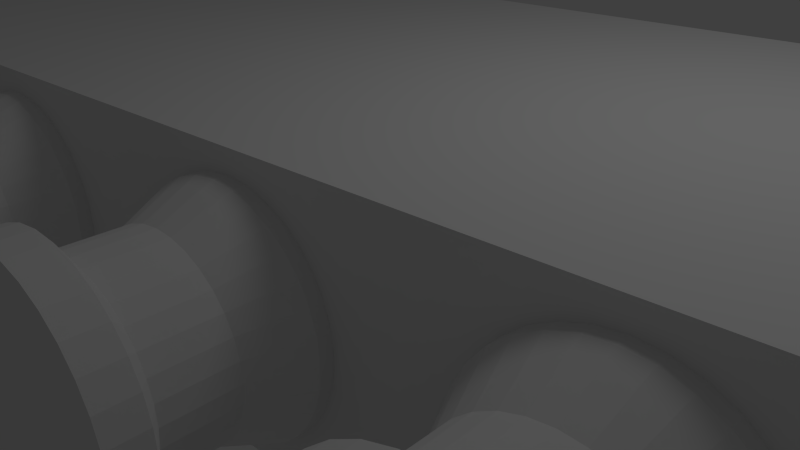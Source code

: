 # Source: sniperAmmo.blend  (saved by Blender 2.67.0; exported with 4.5.12 LTS)
import bpy
from mathutils import Matrix  # noqa: F401  (used for matrix-valued properties, if any)

bpy.ops.wm.read_factory_settings(use_empty=True)
scene = bpy.context.scene
scene.name = 'Scene'

# ---- collections
col_collection_1 = bpy.data.collections.new('Collection 1'); scene.collection.children.link(col_collection_1)

# ---- world
world_world = bpy.data.worlds.new('World'); scene.world = world_world
world_world.color = (0.05088, 0.05088, 0.05088)
world_world.use_sun_shadow = False
world_world.sun_shadow_jitter_overblur = 0.0
world_world.cycles.sampling_method = 'MANUAL'
world_world.cycles.sample_map_resolution = 256

# ---- cameras
cam_camera = bpy.data.cameras.new('Camera')
cam_camera.clip_end = 100.0
cam_camera.lens = 35.0
cam_camera.sensor_width = 32.0
cam_camera.sensor_height = 18.0
cam_camera.ortho_scale = 7.314
cam_camera.dof.focus_distance = 0.0
cam_camera.dof.aperture_fstop = 128.0

# ---- lights
light_lamp = bpy.data.lights.new('Lamp', 'POINT')
light_lamp.transmission_factor = 0.0
light_lamp.cutoff_distance = 30.0
light_lamp.energy = 100.0
light_lamp.shadow_buffer_clip_start = 1.001
light_lamp.shadow_soft_size = 1.0
light_lamp.shadow_maximum_resolution = 0.006
light_lamp.use_absolute_resolution = True
light_lamp.cycles.use_multiple_importance_sampling = False

# ---- meshes
me_cylinder_001 = bpy.data.meshes.new('Cylinder.001')
me_cylinder_001.from_pydata([(0.0, 1.0, 4.001), (0.1951, 0.9808, 4.001), (0.3827, 0.9239, 4.001), (0.5556, 0.8315, 4.001), (0.7071, 0.7071, 4.001), (0.8315, 0.5556, 4.001), (0.9239, 0.3827, 4.001), (0.9808, 0.1951, 4.001), (1.0, 3.021e-07, 4.001), (4.441e-17, 4.795e-07, 7.351), (0.9808, -0.1951, 4.001), (0.9239, -0.3827, 4.001), (0.8315, -0.5556, 4.001), (0.7071, -0.7071, 4.001), (0.5556, -0.8315, 4.001), (0.3827, -0.9239, 4.001), (0.1951, -0.9808, 4.001), (-3.258e-07, -1.0, 4.001), (-0.1951, -0.9808, 4.001), (-0.3827, -0.9239, 4.001), (-0.5556, -0.8315, 4.001), (-0.7071, -0.7071, 4.001), (-0.8315, -0.5556, 4.001), (-0.9239, -0.3827, 4.001), (-0.9808, -0.1951, 4.001), (-1.0, 1.192e-06, 4.001), (-0.9808, 0.1951, 4.001), (-0.9239, 0.3827, 4.001), (-0.8315, 0.5556, 4.001), (-0.7071, 0.7071, 4.001), (-0.5556, 0.8315, 4.001), (-0.3827, 0.9239, 4.001), (-0.1951, 0.9808, 4.001), (0.1913, 0.4619, 6.378), (0.09755, 0.4904, 6.378), (0.0, 0.5, 6.378), (-0.09754, 0.4904, 6.378), (-0.1913, 0.4619, 6.378), (-0.2778, 0.4157, 6.378), (-0.3536, 0.3536, 6.378), (-0.4157, 0.2778, 6.378), (0.5, 5.193e-07, 6.378), (-0.4619, 0.1913, 6.378), (-0.4904, 0.09755, 6.378), (-0.5, 9.644e-07, 6.378), (-0.4904, -0.09754, 6.378), (-0.4619, -0.1913, 6.378), (-0.4157, -0.2778, 6.378), (-0.3536, -0.3536, 6.378), (-0.2778, -0.4157, 6.378), (-0.1913, -0.4619, 6.378), (-0.09755, -0.4904, 6.378), (-1.629e-07, -0.5, 6.378), (0.09755, -0.4904, 6.378), (0.1913, -0.4619, 6.378), (0.2778, -0.4157, 6.378), (0.3536, -0.3536, 6.378), (0.4157, -0.2778, 6.378), (0.4619, -0.1913, 6.378), (0.4904, -0.09754, 6.378), (0.4904, 0.09755, 6.378), (0.4619, 0.1913, 6.378), (0.4157, 0.2778, 6.378), (0.3536, 0.3536, 6.378), (0.2778, 0.4157, 6.378), (0.287, 0.6929, 5.726), (0.1463, 0.7356, 5.726), (0.0, 0.25, 6.879), (-0.1463, 0.7356, 5.726), (-0.287, 0.6929, 5.726), (-0.4167, 0.6236, 5.726), (-0.5303, 0.5303, 5.726), (-0.6236, 0.4167, 5.726), (0.75, 5.267e-07, 5.726), (-0.6929, 0.287, 5.726), (-0.7356, 0.1463, 5.726), (-0.75, 1.194e-06, 5.726), (-0.7356, -0.1463, 5.726), (-0.6929, -0.287, 5.726), (-0.6236, -0.4167, 5.726), (-0.5303, -0.5303, 5.726), (-0.4167, -0.6236, 5.726), (-0.287, -0.6929, 5.726), (-0.1463, -0.7356, 5.726), (-2.444e-07, -0.75, 5.726), (0.1463, -0.7356, 5.726), (0.287, -0.6929, 5.726), (0.4167, -0.6236, 5.726), (0.5303, -0.5303, 5.726), (0.6236, -0.4167, 5.726), (0.6929, -0.287, 5.726), (0.7356, -0.1463, 5.726), (0.7356, 0.1463, 5.726), (0.6929, 0.287, 5.726), (0.6236, 0.4167, 5.726), (0.5303, 0.5303, 5.726), (0.4167, 0.6236, 5.726), (0.09567, 0.231, 6.879), (0.04877, 0.2452, 6.879), (0.0, 0.75, 5.726), (-0.04877, 0.2452, 6.879), (-0.09567, 0.231, 6.879), (-0.1389, 0.2079, 6.879), (-0.1768, 0.1768, 6.879), (-0.2079, 0.1389, 6.879), (0.25, 5.005e-07, 6.879), (-0.231, 0.09567, 6.879), (-0.2452, 0.04877, 6.879), (-0.25, 7.23e-07, 6.879), (-0.2452, -0.04877, 6.879), (-0.231, -0.09567, 6.879), (-0.2079, -0.1389, 6.879), (-0.1768, -0.1768, 6.879), (-0.1389, -0.2079, 6.879), (-0.09567, -0.231, 6.879), (-0.04877, -0.2452, 6.879), (-8.146e-08, -0.25, 6.879), (0.04877, -0.2452, 6.879), (0.09567, -0.231, 6.879), (0.1389, -0.2079, 6.879), (0.1768, -0.1768, 6.879), (0.2079, -0.1389, 6.879), (0.231, -0.09567, 6.879), (0.2452, -0.04877, 6.879), (0.2452, 0.04877, 6.879), (0.231, 0.09567, 6.879), (0.2079, 0.1389, 6.879), (0.1768, 0.1768, 6.879), (0.1389, 0.2079, 6.879), (0.0, 1.0, -1.999), (0.1951, 0.9808, -1.999), (0.3827, 0.9239, -1.999), (0.5556, 0.8315, -1.999), (0.7071, 0.7071, -1.999), (0.8315, 0.5556, -1.999), (0.9239, 0.3827, -1.999), (0.9808, 0.1951, -1.999), (1.0, 7.648e-11, -1.999), (0.9808, -0.1951, -1.999), (0.9239, -0.3827, -1.999), (0.8315, -0.5556, -1.999), (0.7071, -0.7071, -1.999), (0.5556, -0.8315, -1.999), (0.3827, -0.9239, -1.999), (0.1951, -0.9808, -1.999), (-3.258e-07, -1.0, -1.999), (-0.1951, -0.9808, -1.999), (-0.3827, -0.9239, -1.999), (-0.5556, -0.8315, -1.999), (-0.7071, -0.7071, -1.999), (-0.8315, -0.5556, -1.999), (-0.9239, -0.3827, -1.999), (-0.9808, -0.1951, -1.999), (-1.0, 8.902e-07, -1.999), (-0.9808, 0.1951, -1.999), (-0.9239, 0.3827, -1.999), (-0.8315, 0.5556, -1.999), (-0.7071, 0.7071, -1.999), (-0.5556, 0.8315, -1.999), (-0.3827, 0.9239, -1.999), (-0.1951, 0.9808, -1.999), (4.374e-08, 0.8, -2.449), (0.1561, 0.7846, -2.449), (0.3061, 0.7391, -2.449), (0.4445, 0.6652, -2.449), (0.5657, 0.5657, -2.449), (0.6652, 0.4445, -2.449), (0.7391, 0.3061, -2.449), (0.7846, 0.1561, -2.449), (0.8, 3.065e-08, -2.449), (0.7846, -0.1561, -2.449), (0.7391, -0.3061, -2.449), (0.6652, -0.4445, -2.449), (0.5657, -0.5657, -2.449), (0.4445, -0.6652, -2.449), (0.3061, -0.7391, -2.449), (0.1561, -0.7846, -2.449), (-2.169e-07, -0.8, -2.449), (-0.1561, -0.7846, -2.449), (-0.3061, -0.7391, -2.449), (-0.4445, -0.6652, -2.449), (-0.5657, -0.5657, -2.449), (-0.6652, -0.4445, -2.449), (-0.7391, -0.3061, -2.449), (-0.7846, -0.1561, -2.449), (-0.8, 7.427e-07, -2.449), (-0.7846, 0.1561, -2.449), (-0.7391, 0.3061, -2.449), (-0.6652, 0.4445, -2.449), (-0.5657, 0.5657, -2.449), (-0.4445, 0.6652, -2.449), (-0.3061, 0.7391, -2.449), (-0.1561, 0.7846, -2.449), (2.998e-08, 0.8, -3.049), (0.1561, 0.7846, -3.049), (0.3061, 0.7391, -3.049), (0.4445, 0.6652, -3.049), (0.5657, 0.5657, -3.049), (0.6652, 0.4445, -3.049), (0.7391, 0.3061, -3.049), (0.7846, 0.1561, -3.049), (0.8, 1.555e-08, -3.049), (0.7846, -0.1561, -3.049), (0.7391, -0.3061, -3.049), (0.6652, -0.4445, -3.049), (0.5657, -0.5657, -3.049), (0.4445, -0.6652, -3.049), (0.3061, -0.7391, -3.049), (0.1561, -0.7846, -3.049), (-2.307e-07, -0.8, -3.049), (-0.1561, -0.7846, -3.049), (-0.3061, -0.7391, -3.049), (-0.4445, -0.6652, -3.049), (-0.5657, -0.5657, -3.049), (-0.6652, -0.4445, -3.049), (-0.7391, -0.3061, -3.049), (-0.7846, -0.1561, -3.049), (-0.8, 7.276e-07, -3.049), (-0.7846, 0.1561, -3.049), (-0.7391, 0.3061, -3.049), (-0.6652, 0.4445, -3.049), (-0.5657, 0.5657, -3.049), (-0.4445, 0.6652, -3.049), (-0.3061, 0.7391, -3.049), (-0.1561, 0.7846, -3.049), (1.262e-08, 1.04, -3.199), (0.2029, 1.02, -3.199), (0.398, 0.9608, -3.199), (0.5778, 0.8647, -3.199), (0.7354, 0.7354, -3.199), (0.8647, 0.5778, -3.199), (0.9608, 0.398, -3.199), (1.02, 0.2029, -3.199), (1.04, -3.571e-08, -3.199), (1.02, -0.2029, -3.199), (0.9608, -0.398, -3.199), (0.8647, -0.5778, -3.199), (0.7354, -0.7354, -3.199), (0.5778, -0.8647, -3.199), (0.398, -0.9608, -3.199), (0.2029, -1.02, -3.199), (-3.263e-07, -1.04, -3.199), (-0.2029, -1.02, -3.199), (-0.398, -0.9608, -3.199), (-0.5778, -0.8647, -3.199), (-0.7354, -0.7354, -3.199), (-0.8647, -0.5778, -3.199), (-0.9608, -0.398, -3.199), (-1.02, -0.2029, -3.199), (-1.04, 8.9e-07, -3.199), (-1.02, 0.2029, -3.199), (-0.9608, 0.398, -3.199), (-0.8647, 0.5778, -3.199), (-0.7354, 0.7354, -3.199), (-0.5778, 0.8647, -3.199), (-0.398, 0.9608, -3.199), (-0.2029, 1.02, -3.199), (1.846e-08, 1.04, -3.499), (0.2029, 1.02, -3.499), (0.398, 0.9608, -3.499), (0.5778, 0.8647, -3.499), (0.7354, 0.7354, -3.499), (0.8647, 0.5778, -3.499), (0.9608, 0.398, -3.499), (1.02, 0.2029, -3.499), (1.04, -4.326e-08, -3.499), (1.02, -0.2029, -3.499), (0.9608, -0.398, -3.499), (0.8647, -0.5778, -3.499), (0.7354, -0.7354, -3.499), (0.5778, -0.8647, -3.499), (0.398, -0.9608, -3.499), (0.2029, -1.02, -3.499), (-3.204e-07, -1.04, -3.499), (-0.2029, -1.02, -3.499), (-0.398, -0.9608, -3.499), (-0.5778, -0.8647, -3.499), (-0.7354, -0.7354, -3.499), (-0.8647, -0.5778, -3.499), (-0.9608, -0.398, -3.499), (-1.02, -0.2029, -3.499), (-1.04, 8.824e-07, -3.499), (-1.02, 0.2029, -3.499), (-0.9608, 0.398, -3.499), (-0.8647, 0.5778, -3.499), (-0.7354, 0.7354, -3.499), (-0.5778, 0.8647, -3.499), (-0.398, 0.9608, -3.499), (-0.2029, 1.02, -3.499)], [], [(101, 9, 100), (67, 9, 98), (100, 9, 67), (98, 9, 97), (102, 9, 101), (103, 9, 102), (104, 9, 103), (106, 9, 104), (107, 9, 106), (108, 9, 107), (109, 9, 108), (110, 9, 109), (111, 9, 110), (112, 9, 111), (113, 9, 112), (114, 9, 113), (115, 9, 114), (116, 9, 115), (117, 9, 116), (118, 9, 117), (119, 9, 118), (120, 9, 119), (121, 9, 120), (122, 9, 121), (123, 9, 122), (105, 9, 123), (124, 9, 105), (125, 9, 124), (126, 9, 125), (127, 9, 126), (128, 9, 127), (97, 9, 128), (0, 1, 2, 3, 4, 5, 6, 7, 8, 10, 11, 12, 13, 14, 15, 16, 17, 18, 19, 20, 21, 22, 23, 24, 25, 26, 27, 28, 29, 30, 31, 32), (69, 37, 36, 68), (99, 35, 34, 66), (68, 36, 35, 99), (66, 34, 33, 65), (70, 38, 37, 69), (71, 39, 38, 70), (72, 40, 39, 71), (74, 42, 40, 72), (75, 43, 42, 74), (76, 44, 43, 75), (77, 45, 44, 76), (78, 46, 45, 77), (79, 47, 46, 78), (80, 48, 47, 79), (81, 49, 48, 80), (82, 50, 49, 81), (83, 51, 50, 82), (84, 52, 51, 83), (85, 53, 52, 84), (86, 54, 53, 85), (87, 55, 54, 86), (88, 56, 55, 87), (89, 57, 56, 88), (90, 58, 57, 89), (91, 59, 58, 90), (73, 41, 59, 91), (92, 60, 41, 73), (93, 61, 60, 92), (94, 62, 61, 93), (95, 63, 62, 94), (96, 64, 63, 95), (65, 33, 64, 96), (37, 101, 100, 36), (35, 67, 98, 34), (36, 100, 67, 35), (34, 98, 97, 33), (38, 102, 101, 37), (39, 103, 102, 38), (40, 104, 103, 39), (42, 106, 104, 40), (43, 107, 106, 42), (44, 108, 107, 43), (45, 109, 108, 44), (46, 110, 109, 45), (47, 111, 110, 46), (48, 112, 111, 47), (49, 113, 112, 48), (50, 114, 113, 49), (51, 115, 114, 50), (52, 116, 115, 51), (53, 117, 116, 52), (54, 118, 117, 53), (55, 119, 118, 54), (56, 120, 119, 55), (57, 121, 120, 56), (58, 122, 121, 57), (59, 123, 122, 58), (41, 105, 123, 59), (60, 124, 105, 41), (61, 125, 124, 60), (62, 126, 125, 61), (63, 127, 126, 62), (64, 128, 127, 63), (33, 97, 128, 64), (31, 69, 68, 32), (0, 99, 66, 1), (32, 68, 99, 0), (1, 66, 65, 2), (30, 70, 69, 31), (29, 71, 70, 30), (28, 72, 71, 29), (27, 74, 72, 28), (26, 75, 74, 27), (25, 76, 75, 26), (24, 77, 76, 25), (23, 78, 77, 24), (22, 79, 78, 23), (21, 80, 79, 22), (20, 81, 80, 21), (19, 82, 81, 20), (18, 83, 82, 19), (17, 84, 83, 18), (16, 85, 84, 17), (15, 86, 85, 16), (14, 87, 86, 15), (13, 88, 87, 14), (12, 89, 88, 13), (11, 90, 89, 12), (10, 91, 90, 11), (8, 73, 91, 10), (7, 92, 73, 8), (6, 93, 92, 7), (5, 94, 93, 6), (4, 95, 94, 5), (3, 96, 95, 4), (2, 65, 96, 3), (141, 13, 14, 142), (131, 2, 3, 132), (130, 1, 2, 131), (133, 4, 5, 134), (129, 0, 1, 130), (132, 3, 4, 133), (134, 5, 6, 135), (136, 7, 8, 137), (138, 10, 11, 139), (137, 8, 10, 138), (140, 12, 13, 141), (145, 17, 18, 146), (142, 14, 15, 143), (143, 15, 16, 144), (135, 6, 7, 136), (144, 16, 17, 145), (146, 18, 19, 147), (147, 19, 20, 148), (151, 23, 24, 152), (150, 22, 23, 151), (149, 21, 22, 150), (153, 25, 26, 154), (152, 24, 25, 153), (154, 26, 27, 155), (156, 28, 29, 157), (155, 27, 28, 156), (157, 29, 30, 158), (158, 30, 31, 159), (139, 11, 12, 140), (159, 31, 32, 160), (160, 32, 0, 129), (160, 129, 161, 192), (168, 169, 201, 200), (159, 160, 192, 191), (158, 159, 191, 190), (157, 158, 190, 189), (156, 157, 189, 188), (155, 156, 188, 187), (154, 155, 187, 186), (153, 154, 186, 185), (152, 153, 185, 184), (151, 152, 184, 183), (129, 130, 162, 161), (150, 151, 183, 182), (149, 150, 182, 181), (148, 149, 181, 180), (147, 148, 180, 179), (146, 147, 179, 178), (145, 146, 178, 177), (144, 145, 177, 176), (143, 144, 176, 175), (142, 143, 175, 174), (141, 142, 174, 173), (140, 141, 173, 172), (139, 140, 172, 171), (138, 139, 171, 170), (137, 138, 170, 169), (136, 137, 169, 168), (135, 136, 168, 167), (134, 135, 167, 166), (133, 134, 166, 165), (132, 133, 165, 164), (131, 132, 164, 163), (130, 131, 163, 162), (203, 204, 236, 235), (165, 166, 198, 197), (162, 163, 195, 194), (191, 192, 224, 223), (188, 189, 221, 220), (185, 186, 218, 217), (182, 183, 215, 214), (179, 180, 212, 211), (176, 177, 209, 208), (173, 174, 206, 205), (170, 171, 203, 202), (167, 168, 200, 199), (164, 165, 197, 196), (161, 162, 194, 193), (190, 191, 223, 222), (187, 188, 220, 219), (184, 185, 217, 216), (181, 182, 214, 213), (178, 179, 211, 210), (175, 176, 208, 207), (172, 173, 205, 204), (169, 170, 202, 201), (166, 167, 199, 198), (163, 164, 196, 195), (192, 161, 193, 224), (189, 190, 222, 221), (186, 187, 219, 218), (183, 184, 216, 215), (180, 181, 213, 212), (177, 178, 210, 209), (174, 175, 207, 206), (171, 172, 204, 203), (238, 239, 271, 270), (200, 201, 233, 232), (197, 198, 230, 229), (194, 195, 227, 226), (223, 224, 256, 255), (220, 221, 253, 252), (217, 218, 250, 249), (214, 215, 247, 246), (211, 212, 244, 243), (208, 209, 241, 240), (205, 206, 238, 237), (202, 203, 235, 234), (199, 200, 232, 231), (196, 197, 229, 228), (193, 194, 226, 225), (222, 223, 255, 254), (219, 220, 252, 251), (216, 217, 249, 248), (213, 214, 246, 245), (210, 211, 243, 242), (207, 208, 240, 239), (204, 205, 237, 236), (201, 202, 234, 233), (198, 199, 231, 230), (195, 196, 228, 227), (224, 193, 225, 256), (221, 222, 254, 253), (218, 219, 251, 250), (215, 216, 248, 247), (212, 213, 245, 244), (209, 210, 242, 241), (206, 207, 239, 238), (257, 258, 259, 260, 261, 262, 263, 264, 265, 266, 267, 268, 269, 270, 271, 272, 273, 274, 275, 276, 277, 278, 279, 280, 281, 282, 283, 284, 285, 286, 287, 288), (235, 236, 268, 267), (232, 233, 265, 264), (229, 230, 262, 261), (226, 227, 259, 258), (255, 256, 288, 287), (252, 253, 285, 284), (249, 250, 282, 281), (246, 247, 279, 278), (243, 244, 276, 275), (240, 241, 273, 272), (237, 238, 270, 269), (234, 235, 267, 266), (231, 232, 264, 263), (228, 229, 261, 260), (225, 226, 258, 257), (254, 255, 287, 286), (251, 252, 284, 283), (248, 249, 281, 280), (245, 246, 278, 277), (242, 243, 275, 274), (239, 240, 272, 271), (236, 237, 269, 268), (233, 234, 266, 265), (230, 231, 263, 262), (227, 228, 260, 259), (256, 225, 257, 288), (253, 254, 286, 285), (250, 251, 283, 282), (247, 248, 280, 279), (244, 245, 277, 276), (241, 242, 274, 273), (148, 20, 21, 149)])
me_cylinder_001.use_remesh_preserve_volume = False
me_cylinder_001.use_remesh_preserve_attributes = False
me_cylinder_001.use_mirror_vertex_groups = False
me_cylinder_001.update()
me_cube = bpy.data.meshes.new('Cube')
me_cube.from_pydata([(-1.1, -2.88, -1.0), (-1.1, 2.88, -1.0), (1.1, 2.88, -1.0), (1.1, -2.88, -1.0), (-1.1, -2.88, 1.0), (-1.1, 2.88, 1.0), (1.1, 2.88, 1.0), (1.1, -2.88, 1.0), (-1.255, 2.88, 0.0), (-1.255, -2.88, 0.0), (1.255, 2.88, 0.0), (1.255, -2.88, 0.0), (-1.198, 2.88, -0.5), (1.198, 2.88, -0.5), (1.198, -2.88, -0.5), (-1.198, -2.88, -0.5), (1.198, -2.88, 0.5), (1.198, 2.88, 0.5), (-1.198, 2.88, 0.5), (-1.198, -2.88, 0.5)], [], [(15, 12, 1, 0), (12, 13, 2, 1), (13, 14, 3, 2), (14, 15, 0, 3), (0, 1, 2, 3), (7, 6, 5, 4), (19, 18, 8, 9), (18, 17, 10, 8), (17, 16, 11, 10), (16, 19, 9, 11), (5, 6, 17, 18), (11, 9, 15, 14), (7, 4, 19, 16), (8, 10, 13, 12), (4, 5, 18, 19), (6, 7, 16, 17), (9, 8, 12, 15), (10, 11, 14, 13)])
me_cube.use_remesh_preserve_volume = False
me_cube.use_remesh_preserve_attributes = False
me_cube.use_mirror_vertex_groups = False
me_cube.update()

# ---- objects
ob_cylinder_002 = bpy.data.objects.new('Cylinder.002', me_cylinder_001)
ob_cylinder_001 = bpy.data.objects.new('Cylinder.001', me_cylinder_001)
ob_cylinder_000 = bpy.data.objects.new('Cylinder.000', me_cylinder_001)
ob_cube = bpy.data.objects.new('Cube', me_cube)
ob_cylinder_004 = bpy.data.objects.new('Cylinder.004', me_cylinder_001)
ob_lamp = bpy.data.objects.new('Lamp', light_lamp)
ob_camera = bpy.data.objects.new('Camera', cam_camera)

# ---- transforms, parenting, visibility, modifiers, constraints
ob_cylinder_002.location = (-4.5, 0.0, 0.0)
ob_cylinder_002.rotation_euler = (-1.571, -2.22e-16, 2.22e-16)
ob_cylinder_002.lineart.crease_threshold = 0.0
ob_cylinder_001.location = (-1.5, 0.0, 0.0)
ob_cylinder_001.rotation_euler = (-1.571, -2.22e-16, 2.22e-16)
ob_cylinder_001.lineart.crease_threshold = 0.0
ob_cylinder_000.location = (4.5, 0.0, 0.0)
ob_cylinder_000.rotation_euler = (-1.571, -2.22e-16, 2.22e-16)
ob_cylinder_000.lineart.crease_threshold = 0.0
ob_cube.location = (0.0, 1.0, 0.0)
ob_cube.scale = (5.0, 1.0, 1.2)
ob_cube.lineart.crease_threshold = 0.0
ob_cylinder_004.location = (1.5, 0.0, 0.0)
ob_cylinder_004.rotation_euler = (-1.571, -2.22e-16, 2.22e-16)
ob_cylinder_004.lineart.crease_threshold = 0.0
ob_lamp.location = (4.0, 1.0, 6.0)
ob_lamp.rotation_euler = (0.6503, 0.05522, 1.866)
ob_lamp.lock_rotations_4d = False
ob_lamp.empty_display_type = 'ARROWS'
ob_lamp.color = (0.0, 0.0, 0.0, 0.0)
ob_lamp.lineart.crease_threshold = 0.0
ob_camera.location = (6.064, -5.083, 3.059)
ob_camera.rotation_euler = (1.153, -4.499e-06, 0.7508)
ob_camera.lock_rotations_4d = False
ob_camera.empty_display_type = 'ARROWS'
ob_camera.color = (0.0, 0.0, 0.0, 0.0)
ob_camera.display_type = 'WIRE'
ob_camera.lineart.crease_threshold = 0.0

# ---- collection membership
col_collection_1.objects.link(ob_cylinder_002)
col_collection_1.objects.link(ob_cylinder_001)
col_collection_1.objects.link(ob_cylinder_000)
col_collection_1.objects.link(ob_cube)
col_collection_1.objects.link(ob_cylinder_004)
col_collection_1.objects.link(ob_lamp)
col_collection_1.objects.link(ob_camera)

# ---- scene / render settings (as saved in the file)
scene.camera = ob_camera
scene.frame_start = 1; scene.frame_end = 250; scene.frame_set(185)
scene.render.engine = 'BLENDER_EEVEE_NEXT'
scene.render.image_settings.color_mode = 'RGB'
scene.render.image_settings.compression = 90
scene.render.resolution_percentage = 50
scene.render.dither_intensity = 0.0
scene.render.border_max_x = 0.0
scene.render.border_max_y = 0.0304
scene.render.bake_margin = 2
scene.render.bake_bias = 0.0
scene.cycles.use_denoising = False
scene.cycles.samples = 10
scene.cycles.sampling_pattern = 'TABULATED_SOBOL'
scene.cycles.light_sampling_threshold = 0.0
scene.cycles.use_adaptive_sampling = False
scene.cycles.use_light_tree = False
scene.cycles.blur_glossy = 0.0
scene.cycles.volume_bounces = 1
scene.cycles.pixel_filter_type = 'GAUSSIAN'
scene.cycles.sample_clamp_indirect = 0.0
scene.view_settings.view_transform = 'Standard'
bpy.context.view_layer.update()
